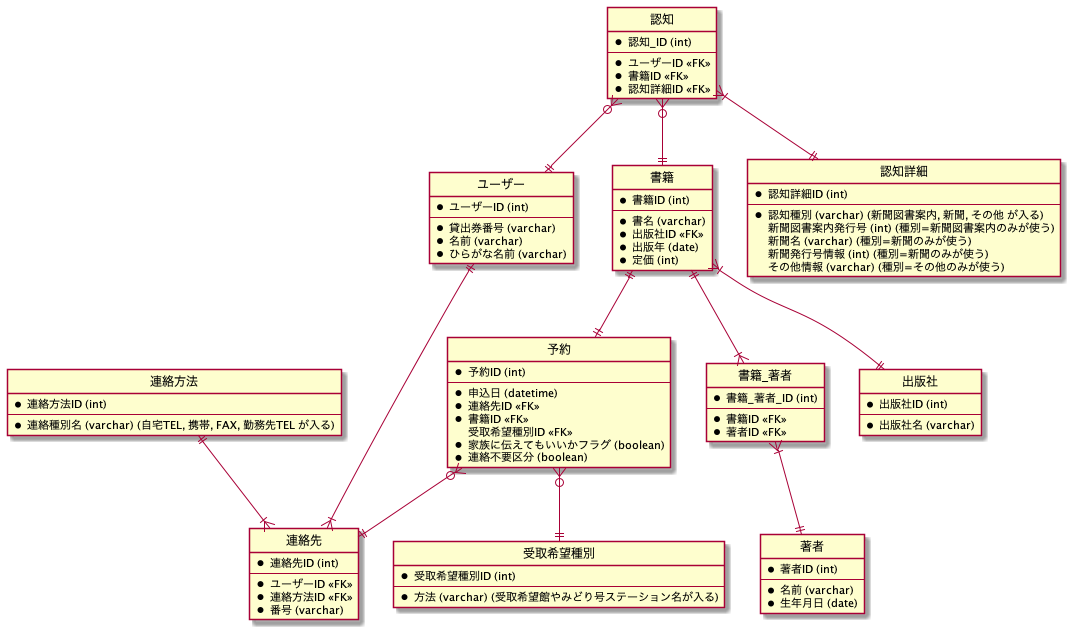

The diagram above was rendered by PlantUML. Its source (embedded in the PNG):
@startuml database-design-2

' hide the spot
hide circle
' avoid problems with angled crows feet
' skinparam linetype ortho

entity 予約 {
  *予約ID (int)
  --
  *申込日 (datetime)
  *連絡先ID <<FK>>
  *書籍ID <<FK>>
  受取希望種別ID <<FK>>
  *家族に伝えてもいいかフラグ (boolean)
  *連絡不要区分 (boolean)
}

entity 認知詳細 {
  *認知詳細ID (int)
  --
  *認知種別 (varchar) (新聞図書案内, 新聞, その他 が入る) 
  新聞図書案内発行号 (int) (種別=新聞図書案内のみが使う)
  新聞名 (varchar) (種別=新聞のみが使う)
  新聞発行号情報 (int) (種別=新聞のみが使う)
  その他情報 (varchar) (種別=その他のみが使う)
}

entity 認知 {
  *認知_ID (int)
  --
  *ユーザーID <<FK>>
  *書籍ID <<FK>>
  *認知詳細ID <<FK>>
}

entity 書籍 {
  *書籍ID (int)
  --
  *書名 (varchar)
  *出版社ID <<FK>>
  *出版年 (date)
  *定価 (int)
}

entity 著者 {
  *著者ID (int)
  --
  *名前 (varchar)
  *生年月日 (date)
}

entity 書籍_著者 {
  *書籍_著者_ID (int)
  --
  *書籍ID <<FK>>
  *著者ID <<FK>>
}

entity 出版社 {
  *出版社ID (int)
  --
  *出版社名 (varchar)
}

entity ユーザー {
  *ユーザーID (int)
  --
  *貸出券番号 (varchar)
  *名前 (varchar)
  *ひらがな名前 (varchar)
}

entity 連絡先 {
  *連絡先ID (int)
  --
  *ユーザーID <<FK>>
  *連絡方法ID <<FK>>
  *番号 (varchar)
}

entity 連絡方法 {
  *連絡方法ID (int)
  --
  *連絡種別名 (varchar) (自宅TEL, 携帯, FAX, 勤務先TEL が入る)
}

entity 受取希望種別 {
  *受取希望種別ID (int)
  --
  *方法 (varchar) (受取希望館やみどり号ステーション名が入る)
}

予約 ||-u-|| 書籍
予約 }o--|| 受取希望種別
ユーザー ||-u-o{ 認知
認知 }o--|| 書籍
認知 }|--|| 認知詳細
書籍 ||--|{ 書籍_著者
書籍_著者 }|--|| 著者
書籍 }|--|| 出版社
ユーザー ||--|{ 連絡先
連絡先 }|-u-|| 連絡方法
予約 }o--|| 連絡先

@enduml